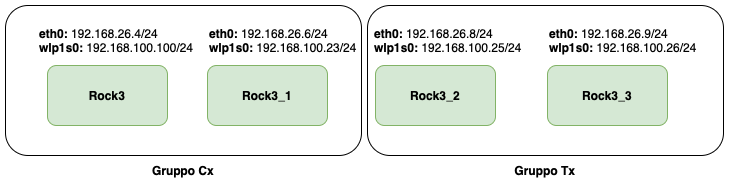

The diagram above was exported from draw.io. Its source (the exported page's mxGraphModel, read from the mxfile embedded in the PNG):
<mxGraphModel dx="801" dy="607" grid="1" gridSize="10" guides="1" tooltips="1" connect="1" arrows="1" fold="1" page="1" pageScale="1" pageWidth="827" pageHeight="1169" math="0" shadow="0">
  <root>
    <mxCell id="0" />
    <mxCell id="1" parent="0" />
    <mxCell id="2" value="Rock3" style="rounded=1;whiteSpace=wrap;html=1;fillColor=#d5e8d4;strokeColor=#82b366;fontStyle=1" vertex="1" parent="1">
      <mxGeometry x="97" y="540" width="120" height="60" as="geometry" />
    </mxCell>
    <mxCell id="3" value="Rock3_1" style="rounded=1;whiteSpace=wrap;html=1;fillColor=#d5e8d4;strokeColor=#82b366;fontStyle=1" vertex="1" parent="1">
      <mxGeometry x="257" y="540" width="120" height="60" as="geometry" />
    </mxCell>
    <mxCell id="4" value="Rock3_2" style="rounded=1;whiteSpace=wrap;html=1;fillColor=#d5e8d4;strokeColor=#82b366;fontStyle=1" vertex="1" parent="1">
      <mxGeometry x="425" y="540" width="120" height="60" as="geometry" />
    </mxCell>
    <mxCell id="5" value="Rock3_3" style="rounded=1;whiteSpace=wrap;html=1;fillColor=#d5e8d4;strokeColor=#82b366;fontStyle=1" vertex="1" parent="1">
      <mxGeometry x="597" y="540" width="120" height="60" as="geometry" />
    </mxCell>
    <mxCell id="6" value="&lt;b&gt;eth0:&lt;/b&gt; 192.168.26.4/24&lt;div&gt;&lt;b&gt;wlp1s0:&lt;/b&gt; 192.168.100.100/24&lt;/div&gt;" style="text;html=1;align=left;verticalAlign=middle;whiteSpace=wrap;rounded=0;" vertex="1" parent="1">
      <mxGeometry x="87" y="500" width="160" height="30" as="geometry" />
    </mxCell>
    <mxCell id="7" value="&lt;b&gt;eth0:&lt;/b&gt; 192.168.26.6/24&lt;div&gt;&lt;b&gt;wlp1s0:&lt;/b&gt; 192.168.100.23/24&lt;/div&gt;" style="text;html=1;align=left;verticalAlign=middle;whiteSpace=wrap;rounded=0;" vertex="1" parent="1">
      <mxGeometry x="257" y="500" width="160" height="30" as="geometry" />
    </mxCell>
    <mxCell id="8" value="&lt;b&gt;eth0:&lt;/b&gt; 192.168.26.8/24&lt;div&gt;&lt;b&gt;wlp1s0:&lt;/b&gt; 192.168.100.25/24&lt;/div&gt;" style="text;html=1;align=left;verticalAlign=middle;whiteSpace=wrap;rounded=0;" vertex="1" parent="1">
      <mxGeometry x="422" y="500" width="160" height="30" as="geometry" />
    </mxCell>
    <mxCell id="9" value="&lt;b&gt;eth0:&lt;/b&gt; 192.168.26.9/24&lt;div&gt;&lt;b&gt;wlp1s0:&lt;/b&gt; 192.168.100.26/24&lt;/div&gt;" style="text;html=1;align=left;verticalAlign=middle;whiteSpace=wrap;rounded=0;" vertex="1" parent="1">
      <mxGeometry x="597" y="500" width="160" height="30" as="geometry" />
    </mxCell>
    <mxCell id="10" value="" style="rounded=1;whiteSpace=wrap;html=1;fillColor=none;" vertex="1" parent="1">
      <mxGeometry x="417" y="480" width="356" height="150" as="geometry" />
    </mxCell>
    <mxCell id="11" value="" style="rounded=1;whiteSpace=wrap;html=1;fillColor=none;" vertex="1" parent="1">
      <mxGeometry x="55" y="480" width="356" height="150" as="geometry" />
    </mxCell>
    <mxCell id="12" value="&lt;b&gt;Gruppo Tx&lt;/b&gt;" style="text;html=1;align=center;verticalAlign=middle;whiteSpace=wrap;rounded=0;" vertex="1" parent="1">
      <mxGeometry x="515" y="630" width="160" height="30" as="geometry" />
    </mxCell>
    <mxCell id="13" value="&lt;b&gt;Gruppo Cx&lt;/b&gt;" style="text;html=1;align=center;verticalAlign=middle;whiteSpace=wrap;rounded=0;" vertex="1" parent="1">
      <mxGeometry x="153" y="630" width="160" height="30" as="geometry" />
    </mxCell>
  </root>
</mxGraphModel>